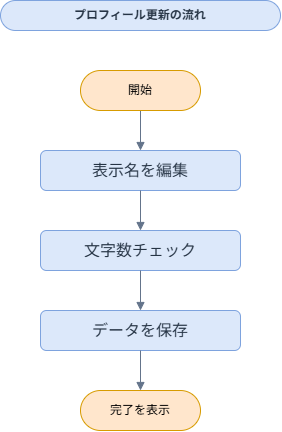

The diagram above was exported from draw.io. Its source (the exported page's mxGraphModel, read from the mxfile embedded in the PNG):
<mxGraphModel dx="976" dy="798" grid="1" gridSize="10" guides="1" tooltips="1" connect="1" arrows="1" fold="1" page="1" pageScale="1" pageWidth="1200" pageHeight="760" math="0" shadow="0">
  <root>
    <mxCell id="0" />
    <mxCell id="1" parent="0" />
    <mxCell id="2" parent="1" style="rounded=1;whiteSpace=wrap;html=1;fillColor=#DCE8FA;strokeColor=#7EA3DE;fontColor=#263445;fontSize=12;fontStyle=1;arcSize=50;" value="プロフィール更新の流れ" vertex="1">
      <mxGeometry height="30" width="280" x="40" y="50" as="geometry" />
    </mxCell>
    <mxCell id="4" parent="1" style="rounded=1;whiteSpace=wrap;html=1;fillColor=#DCE8FA;strokeColor=#7EA3DE;fontColor=#263445;fontSize=16;" value="表示名を編集" vertex="1">
      <mxGeometry height="40" width="200" x="80" y="200" as="geometry" />
    </mxCell>
    <mxCell id="5" parent="1" style="rounded=1;whiteSpace=wrap;html=1;fillColor=#DCE8FA;strokeColor=#7EA3DE;fontColor=#263445;fontSize=16;" value="文字数チェック" vertex="1">
      <mxGeometry height="40" width="200" x="80" y="280" as="geometry" />
    </mxCell>
    <mxCell id="6" parent="1" style="rounded=1;whiteSpace=wrap;html=1;fillColor=#DCE8FA;strokeColor=#7EA3DE;fontColor=#263445;fontSize=16;" value="データを保存" vertex="1">
      <mxGeometry height="40" width="200" x="80" y="360" as="geometry" />
    </mxCell>
    <mxCell id="8" edge="1" parent="1" source="zYLkQwiQnc-4geZiDUw5-11" style="edgeStyle=orthogonalEdgeStyle;rounded=0;orthogonalLoop=1;jettySize=auto;html=1;endArrow=block;endFill=1;strokeColor=#64748B;fontSize=12;" target="4" value="">
      <mxGeometry relative="1" as="geometry">
        <mxPoint x="180" y="150" as="sourcePoint" />
      </mxGeometry>
    </mxCell>
    <mxCell id="9" edge="1" parent="1" source="4" style="edgeStyle=orthogonalEdgeStyle;rounded=0;orthogonalLoop=1;jettySize=auto;html=1;endArrow=block;endFill=1;strokeColor=#64748B;fontSize=12;" target="5" value="">
      <mxGeometry relative="1" as="geometry" />
    </mxCell>
    <mxCell id="10" edge="1" parent="1" source="5" style="edgeStyle=orthogonalEdgeStyle;rounded=0;orthogonalLoop=1;jettySize=auto;html=1;endArrow=block;endFill=1;strokeColor=#64748B;fontSize=12;" target="6" value="">
      <mxGeometry relative="1" as="geometry" />
    </mxCell>
    <mxCell id="11" edge="1" parent="1" source="6" style="edgeStyle=orthogonalEdgeStyle;rounded=0;orthogonalLoop=1;jettySize=auto;html=1;endArrow=block;endFill=1;strokeColor=#64748B;fontSize=12;entryX=0.5;entryY=0;entryDx=0;entryDy=0;" target="zYLkQwiQnc-4geZiDUw5-12" value="">
      <mxGeometry relative="1" as="geometry" />
    </mxCell>
    <mxCell id="zYLkQwiQnc-4geZiDUw5-11" parent="1" style="rounded=1;whiteSpace=wrap;html=1;arcSize=50;fillColor=#ffe6cc;strokeColor=#d79b00;" value="開始" vertex="1">
      <mxGeometry height="40" width="120" x="120" y="120" as="geometry" />
    </mxCell>
    <mxCell id="zYLkQwiQnc-4geZiDUw5-12" parent="1" style="rounded=1;whiteSpace=wrap;html=1;arcSize=50;fillColor=#ffe6cc;strokeColor=#d79b00;" value="完了を表示" vertex="1">
      <mxGeometry height="40" width="120" x="120" y="440" as="geometry" />
    </mxCell>
  </root>
</mxGraphModel>